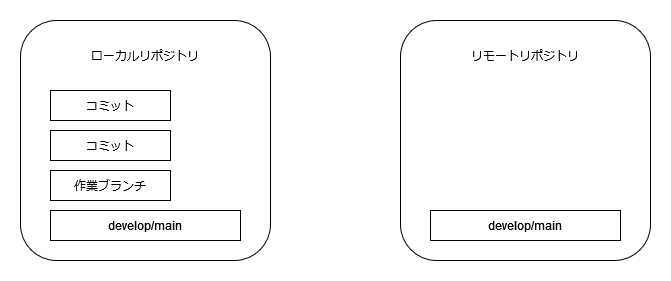

The diagram above was exported from draw.io. Its source (the exported page's mxGraphModel, read from the mxfile embedded in the PNG):
<mxGraphModel dx="3857" dy="1773" grid="0" gridSize="10" guides="1" tooltips="1" connect="1" arrows="1" fold="1" page="0" pageScale="1" pageWidth="827" pageHeight="1169" math="0" shadow="0">
  <root>
    <mxCell id="0" />
    <mxCell id="1" parent="0" />
    <mxCell id="2" value="" style="rounded=1;whiteSpace=wrap;html=1;" vertex="1" parent="1">
      <mxGeometry x="90" y="660" width="250" height="240" as="geometry" />
    </mxCell>
    <mxCell id="3" value="" style="rounded=1;whiteSpace=wrap;html=1;" vertex="1" parent="1">
      <mxGeometry x="470" y="660" width="250" height="240" as="geometry" />
    </mxCell>
    <mxCell id="4" value="develop/main" style="rounded=0;whiteSpace=wrap;html=1;" vertex="1" parent="1">
      <mxGeometry x="120" y="850" width="190" height="30" as="geometry" />
    </mxCell>
    <mxCell id="5" value="作業ブランチ" style="rounded=0;whiteSpace=wrap;html=1;" vertex="1" parent="1">
      <mxGeometry x="120" y="810" width="120" height="30" as="geometry" />
    </mxCell>
    <mxCell id="6" value="コミット" style="rounded=0;whiteSpace=wrap;html=1;" vertex="1" parent="1">
      <mxGeometry x="120" y="770" width="120" height="30" as="geometry" />
    </mxCell>
    <mxCell id="7" value="コミット" style="rounded=0;whiteSpace=wrap;html=1;" vertex="1" parent="1">
      <mxGeometry x="120" y="730" width="120" height="30" as="geometry" />
    </mxCell>
    <mxCell id="8" value="ローカルリポジトリ" style="text;html=1;strokeColor=none;fillColor=none;align=center;verticalAlign=middle;whiteSpace=wrap;rounded=0;" vertex="1" parent="1">
      <mxGeometry x="120" y="680" width="190" height="30" as="geometry" />
    </mxCell>
    <mxCell id="9" value="develop/main" style="rounded=0;whiteSpace=wrap;html=1;" vertex="1" parent="1">
      <mxGeometry x="500" y="850" width="190" height="30" as="geometry" />
    </mxCell>
    <mxCell id="10" value="リモートリポジトリ" style="text;html=1;strokeColor=none;fillColor=none;align=center;verticalAlign=middle;whiteSpace=wrap;rounded=0;" vertex="1" parent="1">
      <mxGeometry x="500" y="680" width="190" height="30" as="geometry" />
    </mxCell>
  </root>
</mxGraphModel>